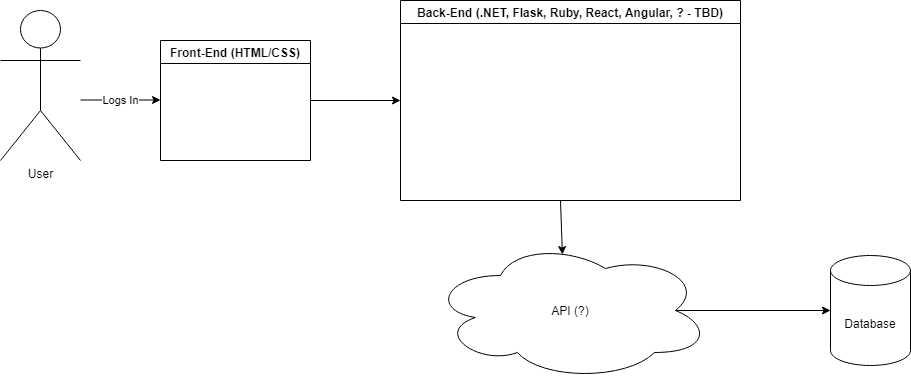

The diagram above was exported from draw.io. Its source (the exported page's mxGraphModel, read from the mxfile embedded in the PNG):
<mxGraphModel dx="2062" dy="1122" grid="1" gridSize="10" guides="1" tooltips="1" connect="1" arrows="1" fold="1" page="1" pageScale="1" pageWidth="1100" pageHeight="850" background="none" math="0" shadow="0">
  <root>
    <mxCell id="0" />
    <mxCell id="1" parent="0" />
    <mxCell id="CH_YrJ93tsit9u2Hqfou-1" value="User" style="shape=umlActor;verticalLabelPosition=bottom;verticalAlign=top;html=1;outlineConnect=0;" vertex="1" parent="1">
      <mxGeometry x="120" y="270" width="80" height="150" as="geometry" />
    </mxCell>
    <mxCell id="CH_YrJ93tsit9u2Hqfou-2" value="Front-End (HTML/CSS)" style="swimlane;" vertex="1" parent="1">
      <mxGeometry x="280" y="300" width="150" height="120" as="geometry" />
    </mxCell>
    <mxCell id="CH_YrJ93tsit9u2Hqfou-3" value="Logs In" style="endArrow=classic;html=1;" edge="1" parent="1">
      <mxGeometry width="50" height="50" relative="1" as="geometry">
        <mxPoint x="200" y="359.5" as="sourcePoint" />
        <mxPoint x="280" y="359.5" as="targetPoint" />
      </mxGeometry>
    </mxCell>
    <mxCell id="CH_YrJ93tsit9u2Hqfou-5" value="" style="endArrow=classic;html=1;exitX=1;exitY=0.5;exitDx=0;exitDy=0;" edge="1" parent="1" source="CH_YrJ93tsit9u2Hqfou-2">
      <mxGeometry width="50" height="50" relative="1" as="geometry">
        <mxPoint x="520" y="500" as="sourcePoint" />
        <mxPoint x="520" y="360" as="targetPoint" />
      </mxGeometry>
    </mxCell>
    <mxCell id="CH_YrJ93tsit9u2Hqfou-7" value="Back-End (.NET, Flask, Ruby, React, Angular, ? - TBD)" style="swimlane;" vertex="1" parent="1">
      <mxGeometry x="520" y="260" width="340" height="200" as="geometry" />
    </mxCell>
    <mxCell id="CH_YrJ93tsit9u2Hqfou-12" style="edgeStyle=orthogonalEdgeStyle;rounded=0;orthogonalLoop=1;jettySize=auto;html=1;exitX=0.875;exitY=0.5;exitDx=0;exitDy=0;exitPerimeter=0;entryX=0;entryY=0.5;entryDx=0;entryDy=0;entryPerimeter=0;" edge="1" parent="1" source="CH_YrJ93tsit9u2Hqfou-8" target="CH_YrJ93tsit9u2Hqfou-9">
      <mxGeometry relative="1" as="geometry">
        <mxPoint x="990" y="570" as="targetPoint" />
      </mxGeometry>
    </mxCell>
    <mxCell id="CH_YrJ93tsit9u2Hqfou-8" value="API (?)" style="ellipse;shape=cloud;whiteSpace=wrap;html=1;" vertex="1" parent="1">
      <mxGeometry x="550" y="500" width="280" height="140" as="geometry" />
    </mxCell>
    <mxCell id="CH_YrJ93tsit9u2Hqfou-9" value="Database" style="shape=cylinder3;whiteSpace=wrap;html=1;boundedLbl=1;backgroundOutline=1;size=15;" vertex="1" parent="1">
      <mxGeometry x="950" y="515" width="80" height="110" as="geometry" />
    </mxCell>
    <mxCell id="CH_YrJ93tsit9u2Hqfou-10" value="" style="endArrow=classic;html=1;entryX=0.471;entryY=0.1;entryDx=0;entryDy=0;entryPerimeter=0;" edge="1" parent="1" target="CH_YrJ93tsit9u2Hqfou-8">
      <mxGeometry width="50" height="50" relative="1" as="geometry">
        <mxPoint x="680" y="460" as="sourcePoint" />
        <mxPoint x="570" y="450" as="targetPoint" />
      </mxGeometry>
    </mxCell>
  </root>
</mxGraphModel>